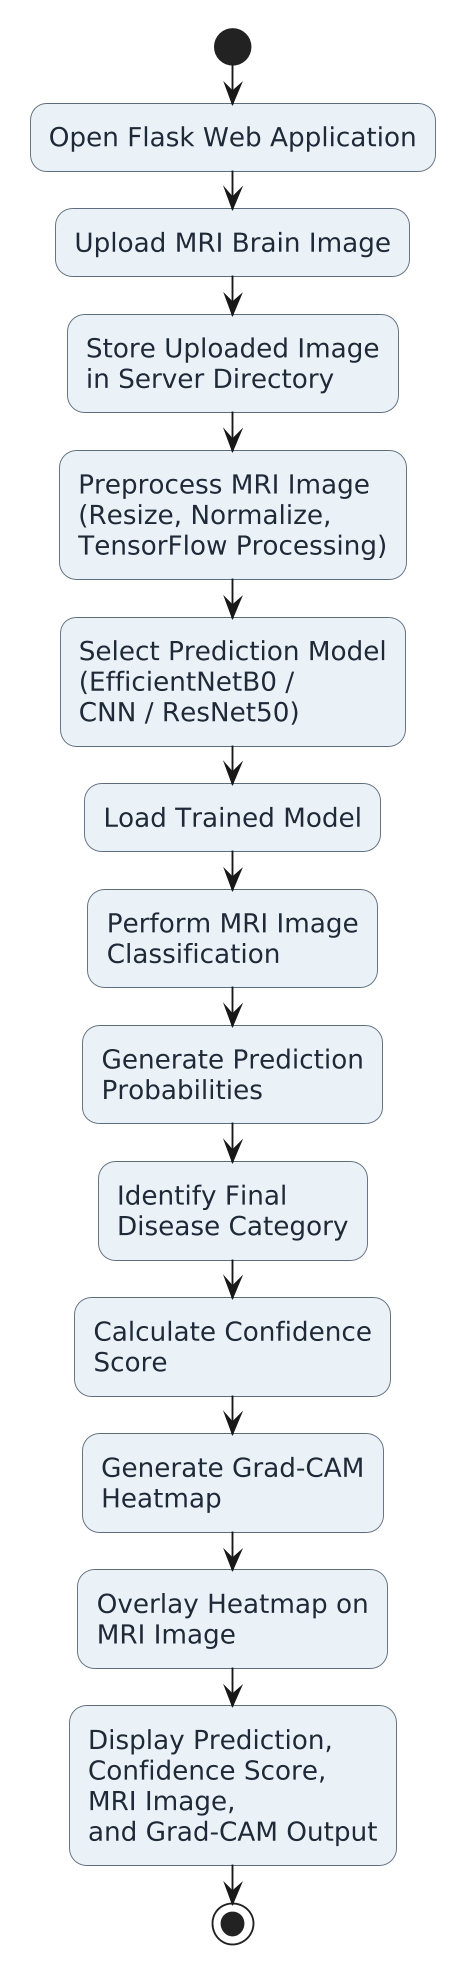

The diagram above was rendered by PlantUML. Its source (embedded in the PNG):
@startuml
skinparam backgroundColor white
skinparam shadowing false
skinparam dpi 180
skinparam roundcorner 18

skinparam activity {
    FontSize 14
    FontColor #1F2937
    BorderColor #5D6D7E
    BackgroundColor #EAF2F8
    DiamondBackgroundColor #FCF3CF
    DiamondBorderColor #B7950B
}

start

:Open Flask Web Application;

:Upload MRI Brain Image;

:Store Uploaded Image
in Server Directory;

:Preprocess MRI Image
(Resize, Normalize,
TensorFlow Processing);

:Select Prediction Model
(EfficientNetB0 /
CNN / ResNet50);

:Load Trained Model;

:Perform MRI Image
Classification;

:Generate Prediction
Probabilities;

:Identify Final
Disease Category;

:Calculate Confidence
Score;

:Generate Grad-CAM
Heatmap;

:Overlay Heatmap on
MRI Image;

:Display Prediction,
Confidence Score,
MRI Image,
and Grad-CAM Output;

stop
@enduml